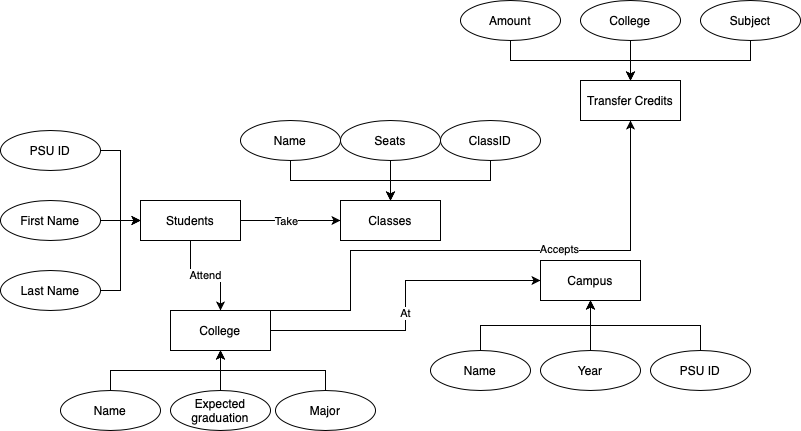

The diagram above was exported from draw.io. Its source (the exported page's mxGraphModel, read from the mxfile embedded in the PNG):
<mxGraphModel dx="583" dy="662" grid="1" gridSize="10" guides="1" tooltips="1" connect="1" arrows="1" fold="1" page="1" pageScale="1" pageWidth="850" pageHeight="1100" math="0" shadow="0" extFonts="Permanent Marker^https://fonts.googleapis.com/css?family=Permanent+Marker">
  <root>
    <mxCell id="0" />
    <mxCell id="1" parent="0" />
    <mxCell id="SmoL9Z-oRjBaNf_jA-xx-16" style="edgeStyle=orthogonalEdgeStyle;rounded=0;orthogonalLoop=1;jettySize=auto;html=1;exitX=1;exitY=0.5;exitDx=0;exitDy=0;entryX=0;entryY=0.5;entryDx=0;entryDy=0;" edge="1" parent="1" source="SmoL9Z-oRjBaNf_jA-xx-1" target="SmoL9Z-oRjBaNf_jA-xx-9">
      <mxGeometry relative="1" as="geometry" />
    </mxCell>
    <mxCell id="SmoL9Z-oRjBaNf_jA-xx-17" value="Take" style="edgeLabel;html=1;align=center;verticalAlign=middle;resizable=0;points=[];" vertex="1" connectable="0" parent="SmoL9Z-oRjBaNf_jA-xx-16">
      <mxGeometry x="-0.1" relative="1" as="geometry">
        <mxPoint as="offset" />
      </mxGeometry>
    </mxCell>
    <mxCell id="SmoL9Z-oRjBaNf_jA-xx-39" value="Attend" style="edgeStyle=orthogonalEdgeStyle;rounded=0;orthogonalLoop=1;jettySize=auto;html=1;exitX=0.5;exitY=1;exitDx=0;exitDy=0;entryX=0.5;entryY=0;entryDx=0;entryDy=0;" edge="1" parent="1" source="SmoL9Z-oRjBaNf_jA-xx-1" target="SmoL9Z-oRjBaNf_jA-xx-18">
      <mxGeometry relative="1" as="geometry" />
    </mxCell>
    <mxCell id="SmoL9Z-oRjBaNf_jA-xx-1" value="Students" style="whiteSpace=wrap;html=1;align=center;" vertex="1" parent="1">
      <mxGeometry x="240" y="320" width="100" height="40" as="geometry" />
    </mxCell>
    <mxCell id="SmoL9Z-oRjBaNf_jA-xx-5" style="edgeStyle=orthogonalEdgeStyle;rounded=0;orthogonalLoop=1;jettySize=auto;html=1;exitX=1;exitY=0.5;exitDx=0;exitDy=0;entryX=0;entryY=0.5;entryDx=0;entryDy=0;" edge="1" parent="1" source="SmoL9Z-oRjBaNf_jA-xx-2" target="SmoL9Z-oRjBaNf_jA-xx-1">
      <mxGeometry relative="1" as="geometry" />
    </mxCell>
    <mxCell id="SmoL9Z-oRjBaNf_jA-xx-2" value="PSU ID" style="ellipse;whiteSpace=wrap;html=1;align=center;" vertex="1" parent="1">
      <mxGeometry x="100" y="250" width="100" height="40" as="geometry" />
    </mxCell>
    <mxCell id="SmoL9Z-oRjBaNf_jA-xx-8" style="edgeStyle=orthogonalEdgeStyle;rounded=0;orthogonalLoop=1;jettySize=auto;html=1;exitX=1;exitY=0.5;exitDx=0;exitDy=0;entryX=0;entryY=0.5;entryDx=0;entryDy=0;" edge="1" parent="1" source="SmoL9Z-oRjBaNf_jA-xx-3" target="SmoL9Z-oRjBaNf_jA-xx-1">
      <mxGeometry relative="1" as="geometry" />
    </mxCell>
    <mxCell id="SmoL9Z-oRjBaNf_jA-xx-3" value="Last Name" style="ellipse;whiteSpace=wrap;html=1;align=center;" vertex="1" parent="1">
      <mxGeometry x="100" y="390" width="100" height="40" as="geometry" />
    </mxCell>
    <mxCell id="SmoL9Z-oRjBaNf_jA-xx-6" style="edgeStyle=orthogonalEdgeStyle;rounded=0;orthogonalLoop=1;jettySize=auto;html=1;exitX=1;exitY=0.5;exitDx=0;exitDy=0;entryX=0;entryY=0.5;entryDx=0;entryDy=0;" edge="1" parent="1" source="SmoL9Z-oRjBaNf_jA-xx-4" target="SmoL9Z-oRjBaNf_jA-xx-1">
      <mxGeometry relative="1" as="geometry" />
    </mxCell>
    <mxCell id="SmoL9Z-oRjBaNf_jA-xx-4" value="First Name" style="ellipse;whiteSpace=wrap;html=1;align=center;" vertex="1" parent="1">
      <mxGeometry x="100" y="320" width="100" height="40" as="geometry" />
    </mxCell>
    <mxCell id="SmoL9Z-oRjBaNf_jA-xx-9" value="Classes" style="whiteSpace=wrap;html=1;align=center;" vertex="1" parent="1">
      <mxGeometry x="440" y="320" width="100" height="40" as="geometry" />
    </mxCell>
    <mxCell id="SmoL9Z-oRjBaNf_jA-xx-15" style="edgeStyle=orthogonalEdgeStyle;rounded=0;orthogonalLoop=1;jettySize=auto;html=1;exitX=0.5;exitY=1;exitDx=0;exitDy=0;entryX=0.5;entryY=0;entryDx=0;entryDy=0;" edge="1" parent="1" source="SmoL9Z-oRjBaNf_jA-xx-10" target="SmoL9Z-oRjBaNf_jA-xx-9">
      <mxGeometry relative="1" as="geometry" />
    </mxCell>
    <mxCell id="SmoL9Z-oRjBaNf_jA-xx-10" value="ClassID" style="ellipse;whiteSpace=wrap;html=1;align=center;" vertex="1" parent="1">
      <mxGeometry x="540" y="240" width="100" height="40" as="geometry" />
    </mxCell>
    <mxCell id="SmoL9Z-oRjBaNf_jA-xx-14" style="edgeStyle=orthogonalEdgeStyle;rounded=0;orthogonalLoop=1;jettySize=auto;html=1;exitX=0.5;exitY=1;exitDx=0;exitDy=0;" edge="1" parent="1" source="SmoL9Z-oRjBaNf_jA-xx-11">
      <mxGeometry relative="1" as="geometry">
        <mxPoint x="490" y="320" as="targetPoint" />
      </mxGeometry>
    </mxCell>
    <mxCell id="SmoL9Z-oRjBaNf_jA-xx-11" value="Seats" style="ellipse;whiteSpace=wrap;html=1;align=center;" vertex="1" parent="1">
      <mxGeometry x="440" y="240" width="100" height="40" as="geometry" />
    </mxCell>
    <mxCell id="SmoL9Z-oRjBaNf_jA-xx-13" style="edgeStyle=orthogonalEdgeStyle;rounded=0;orthogonalLoop=1;jettySize=auto;html=1;exitX=0.5;exitY=1;exitDx=0;exitDy=0;entryX=0.5;entryY=0;entryDx=0;entryDy=0;" edge="1" parent="1" source="SmoL9Z-oRjBaNf_jA-xx-12" target="SmoL9Z-oRjBaNf_jA-xx-9">
      <mxGeometry relative="1" as="geometry" />
    </mxCell>
    <mxCell id="SmoL9Z-oRjBaNf_jA-xx-12" value="Name" style="ellipse;whiteSpace=wrap;html=1;align=center;" vertex="1" parent="1">
      <mxGeometry x="340" y="240" width="100" height="40" as="geometry" />
    </mxCell>
    <mxCell id="SmoL9Z-oRjBaNf_jA-xx-40" style="edgeStyle=orthogonalEdgeStyle;rounded=0;orthogonalLoop=1;jettySize=auto;html=1;exitX=1;exitY=0.5;exitDx=0;exitDy=0;entryX=0;entryY=0.5;entryDx=0;entryDy=0;" edge="1" parent="1" source="SmoL9Z-oRjBaNf_jA-xx-18" target="SmoL9Z-oRjBaNf_jA-xx-25">
      <mxGeometry relative="1" as="geometry" />
    </mxCell>
    <mxCell id="SmoL9Z-oRjBaNf_jA-xx-41" value="At" style="edgeLabel;html=1;align=center;verticalAlign=middle;resizable=0;points=[];" vertex="1" connectable="0" parent="SmoL9Z-oRjBaNf_jA-xx-40">
      <mxGeometry x="-0.1625" y="18" relative="1" as="geometry">
        <mxPoint as="offset" />
      </mxGeometry>
    </mxCell>
    <mxCell id="SmoL9Z-oRjBaNf_jA-xx-42" style="edgeStyle=orthogonalEdgeStyle;rounded=0;orthogonalLoop=1;jettySize=auto;html=1;exitX=1;exitY=0;exitDx=0;exitDy=0;" edge="1" parent="1" source="SmoL9Z-oRjBaNf_jA-xx-18" target="SmoL9Z-oRjBaNf_jA-xx-32">
      <mxGeometry relative="1" as="geometry">
        <Array as="points">
          <mxPoint x="450" y="430" />
          <mxPoint x="450" y="370" />
          <mxPoint x="730" y="370" />
        </Array>
      </mxGeometry>
    </mxCell>
    <mxCell id="SmoL9Z-oRjBaNf_jA-xx-43" value="Accepts" style="edgeLabel;html=1;align=center;verticalAlign=middle;resizable=0;points=[];" vertex="1" connectable="0" parent="SmoL9Z-oRjBaNf_jA-xx-42">
      <mxGeometry x="0.2655" y="2" relative="1" as="geometry">
        <mxPoint as="offset" />
      </mxGeometry>
    </mxCell>
    <mxCell id="SmoL9Z-oRjBaNf_jA-xx-18" value="College" style="whiteSpace=wrap;html=1;align=center;" vertex="1" parent="1">
      <mxGeometry x="270" y="430" width="100" height="40" as="geometry" />
    </mxCell>
    <mxCell id="SmoL9Z-oRjBaNf_jA-xx-22" style="edgeStyle=orthogonalEdgeStyle;rounded=0;orthogonalLoop=1;jettySize=auto;html=1;exitX=0.5;exitY=0;exitDx=0;exitDy=0;entryX=0.5;entryY=1;entryDx=0;entryDy=0;" edge="1" parent="1" source="SmoL9Z-oRjBaNf_jA-xx-19" target="SmoL9Z-oRjBaNf_jA-xx-18">
      <mxGeometry relative="1" as="geometry" />
    </mxCell>
    <mxCell id="SmoL9Z-oRjBaNf_jA-xx-19" value="Name" style="ellipse;whiteSpace=wrap;html=1;align=center;" vertex="1" parent="1">
      <mxGeometry x="160" y="510" width="100" height="40" as="geometry" />
    </mxCell>
    <mxCell id="SmoL9Z-oRjBaNf_jA-xx-23" style="edgeStyle=orthogonalEdgeStyle;rounded=0;orthogonalLoop=1;jettySize=auto;html=1;exitX=0.5;exitY=0;exitDx=0;exitDy=0;entryX=0.5;entryY=1;entryDx=0;entryDy=0;" edge="1" parent="1" source="SmoL9Z-oRjBaNf_jA-xx-20" target="SmoL9Z-oRjBaNf_jA-xx-18">
      <mxGeometry relative="1" as="geometry" />
    </mxCell>
    <mxCell id="SmoL9Z-oRjBaNf_jA-xx-20" value="Expected graduation" style="ellipse;whiteSpace=wrap;html=1;align=center;" vertex="1" parent="1">
      <mxGeometry x="270" y="510" width="100" height="40" as="geometry" />
    </mxCell>
    <mxCell id="SmoL9Z-oRjBaNf_jA-xx-24" style="edgeStyle=orthogonalEdgeStyle;rounded=0;orthogonalLoop=1;jettySize=auto;html=1;exitX=0.5;exitY=0;exitDx=0;exitDy=0;entryX=0.5;entryY=1;entryDx=0;entryDy=0;" edge="1" parent="1" source="SmoL9Z-oRjBaNf_jA-xx-21" target="SmoL9Z-oRjBaNf_jA-xx-18">
      <mxGeometry relative="1" as="geometry" />
    </mxCell>
    <mxCell id="SmoL9Z-oRjBaNf_jA-xx-21" value="Major" style="ellipse;whiteSpace=wrap;html=1;align=center;" vertex="1" parent="1">
      <mxGeometry x="375" y="510" width="100" height="40" as="geometry" />
    </mxCell>
    <mxCell id="SmoL9Z-oRjBaNf_jA-xx-25" value="Campus" style="whiteSpace=wrap;html=1;align=center;" vertex="1" parent="1">
      <mxGeometry x="640" y="380" width="100" height="40" as="geometry" />
    </mxCell>
    <mxCell id="SmoL9Z-oRjBaNf_jA-xx-29" style="edgeStyle=orthogonalEdgeStyle;rounded=0;orthogonalLoop=1;jettySize=auto;html=1;exitX=0.5;exitY=0;exitDx=0;exitDy=0;entryX=0.5;entryY=1;entryDx=0;entryDy=0;" edge="1" parent="1" source="SmoL9Z-oRjBaNf_jA-xx-26" target="SmoL9Z-oRjBaNf_jA-xx-25">
      <mxGeometry relative="1" as="geometry" />
    </mxCell>
    <mxCell id="SmoL9Z-oRjBaNf_jA-xx-26" value="Name" style="ellipse;whiteSpace=wrap;html=1;align=center;" vertex="1" parent="1">
      <mxGeometry x="530" y="470" width="100" height="40" as="geometry" />
    </mxCell>
    <mxCell id="SmoL9Z-oRjBaNf_jA-xx-30" style="edgeStyle=orthogonalEdgeStyle;rounded=0;orthogonalLoop=1;jettySize=auto;html=1;exitX=0.5;exitY=0;exitDx=0;exitDy=0;" edge="1" parent="1" source="SmoL9Z-oRjBaNf_jA-xx-27">
      <mxGeometry relative="1" as="geometry">
        <mxPoint x="690" y="420" as="targetPoint" />
      </mxGeometry>
    </mxCell>
    <mxCell id="SmoL9Z-oRjBaNf_jA-xx-27" value="Year" style="ellipse;whiteSpace=wrap;html=1;align=center;" vertex="1" parent="1">
      <mxGeometry x="640" y="470" width="100" height="40" as="geometry" />
    </mxCell>
    <mxCell id="SmoL9Z-oRjBaNf_jA-xx-31" style="edgeStyle=orthogonalEdgeStyle;rounded=0;orthogonalLoop=1;jettySize=auto;html=1;exitX=0.5;exitY=0;exitDx=0;exitDy=0;entryX=0.5;entryY=1;entryDx=0;entryDy=0;" edge="1" parent="1" source="SmoL9Z-oRjBaNf_jA-xx-28" target="SmoL9Z-oRjBaNf_jA-xx-25">
      <mxGeometry relative="1" as="geometry" />
    </mxCell>
    <mxCell id="SmoL9Z-oRjBaNf_jA-xx-28" value="PSU ID" style="ellipse;whiteSpace=wrap;html=1;align=center;" vertex="1" parent="1">
      <mxGeometry x="750" y="470" width="100" height="40" as="geometry" />
    </mxCell>
    <mxCell id="SmoL9Z-oRjBaNf_jA-xx-32" value="Transfer Credits" style="whiteSpace=wrap;html=1;align=center;" vertex="1" parent="1">
      <mxGeometry x="680" y="200" width="100" height="40" as="geometry" />
    </mxCell>
    <mxCell id="SmoL9Z-oRjBaNf_jA-xx-36" style="edgeStyle=orthogonalEdgeStyle;rounded=0;orthogonalLoop=1;jettySize=auto;html=1;exitX=0.5;exitY=1;exitDx=0;exitDy=0;entryX=0.5;entryY=0;entryDx=0;entryDy=0;" edge="1" parent="1" source="SmoL9Z-oRjBaNf_jA-xx-33" target="SmoL9Z-oRjBaNf_jA-xx-32">
      <mxGeometry relative="1" as="geometry" />
    </mxCell>
    <mxCell id="SmoL9Z-oRjBaNf_jA-xx-33" value="Amount" style="ellipse;whiteSpace=wrap;html=1;align=center;" vertex="1" parent="1">
      <mxGeometry x="560" y="120" width="100" height="40" as="geometry" />
    </mxCell>
    <mxCell id="SmoL9Z-oRjBaNf_jA-xx-37" style="edgeStyle=orthogonalEdgeStyle;rounded=0;orthogonalLoop=1;jettySize=auto;html=1;exitX=0.5;exitY=1;exitDx=0;exitDy=0;" edge="1" parent="1" source="SmoL9Z-oRjBaNf_jA-xx-34">
      <mxGeometry relative="1" as="geometry">
        <mxPoint x="730" y="200" as="targetPoint" />
      </mxGeometry>
    </mxCell>
    <mxCell id="SmoL9Z-oRjBaNf_jA-xx-34" value="College" style="ellipse;whiteSpace=wrap;html=1;align=center;" vertex="1" parent="1">
      <mxGeometry x="680" y="120" width="100" height="40" as="geometry" />
    </mxCell>
    <mxCell id="SmoL9Z-oRjBaNf_jA-xx-38" style="edgeStyle=orthogonalEdgeStyle;rounded=0;orthogonalLoop=1;jettySize=auto;html=1;exitX=0.5;exitY=1;exitDx=0;exitDy=0;" edge="1" parent="1" source="SmoL9Z-oRjBaNf_jA-xx-35">
      <mxGeometry relative="1" as="geometry">
        <mxPoint x="730" y="200" as="targetPoint" />
      </mxGeometry>
    </mxCell>
    <mxCell id="SmoL9Z-oRjBaNf_jA-xx-35" value="Subject" style="ellipse;whiteSpace=wrap;html=1;align=center;" vertex="1" parent="1">
      <mxGeometry x="800" y="120" width="100" height="40" as="geometry" />
    </mxCell>
  </root>
</mxGraphModel>